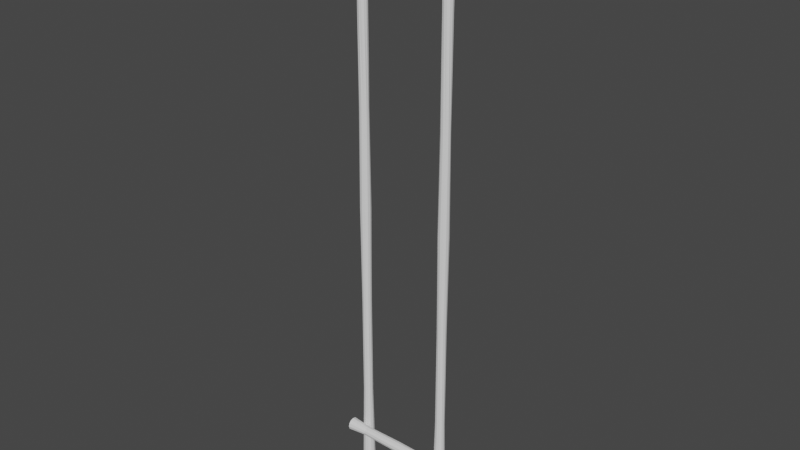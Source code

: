 # Source: Ladder.blend  (saved by Blender 2.80.75; exported with 4.5.12 LTS)
import bpy
from mathutils import Matrix  # noqa: F401  (used for matrix-valued properties, if any)

bpy.ops.wm.read_factory_settings(use_empty=True)
scene = bpy.context.scene
scene.name = 'Scene'

# ---- collections
col_collection = bpy.data.collections.new('Collection'); scene.collection.children.link(col_collection)

# ---- world
world_world = bpy.data.worlds.new('World'); scene.world = world_world
world_world.use_nodes = True; world_world.node_tree.nodes.clear()
_N = world_world.node_tree.nodes; _L = world_world.node_tree.links
n0 = _N.new('ShaderNodeOutputWorld'); n0.name = 'World Output'; n0.location = (300, 300)
n1 = _N.new('ShaderNodeBackground'); n1.name = 'Background'; n1.location = (10, 300)
n1.inputs[0].default_value = (0.05088, 0.05088, 0.05088, 1.0)
_L.new(n1.outputs[0], n0.inputs[0])
n0.is_active_output = True
world_world.color = (0.05088, 0.05088, 0.05088)
world_world.use_sun_shadow = False
world_world.sun_shadow_jitter_overblur = 0.0

# ---- meshes
me_cylinder_001 = bpy.data.meshes.new('Cylinder.001')
me_cylinder_001.from_pydata([(2.431e-10, 0.06566, -3.0), (1.178e-10, 0.05759, 3.0), (0.03283, 0.05686, -3.0), (0.02879, 0.04987, 3.0), (0.05686, 0.03283, -3.0), (0.04987, 0.02879, 3.0), (0.06566, -3.42e-10, -3.0), (0.05759, -1.292e-09, 3.0), (0.05686, -0.03283, -3.0), (0.04987, -0.02879, 3.0), (0.03283, -0.05686, -3.0), (0.02879, -0.04987, 3.0), (1.016e-08, -0.06566, -3.0), (8.814e-09, -0.05759, 3.0), (-0.03283, -0.05686, -3.0), (-0.02879, -0.04987, 3.0), (-0.05686, -0.03283, -3.0), (-0.04987, -0.02879, 3.0), (-0.06566, -2.8e-08, -3.0), (-0.05759, -2.555e-08, 3.0), (-0.05686, 0.03283, -3.0), (-0.04987, 0.02879, 3.0), (-0.03283, 0.05686, -3.0), (-0.02879, 0.04987, 3.0), (-0.00166, 0.04662, -2.001), (0.002696, 0.0465, -0.9983), (-0.003533, 0.05327, 0.003609), (-0.005674, 0.04321, 1.014), (0.003513, 0.04746, 1.993), (0.027, 0.03954, 1.995), (0.01763, 0.04105, 1.01), (0.02349, 0.04807, 0.0004793), (0.0252, 0.03879, -0.9943), (0.02175, 0.04116, -2.003), (0.04326, 0.02102, 1.999), (0.0362, 0.02789, 1.004), (0.04422, 0.03, -0.002778), (0.04095, 0.02069, -0.9918), (0.03933, 0.02467, -2.005), (0.04792, -0.003126, 2.003), (0.04508, 0.007254, 0.9959), (0.05311, 0.00388, -0.005292), (0.04573, -0.002963, -0.9915), (0.04637, 0.001573, -2.005), (0.03975, -0.02644, 2.006), (0.04188, -0.01532, 0.9894), (0.04776, -0.02327, -0.006387), (0.03826, -0.02582, -0.9935), (0.04099, -0.02195, -2.004), (0.02092, -0.04267, 2.008), (0.02745, -0.03379, 0.9857), (0.02961, -0.04419, -0.005771), (0.02053, -0.04175, -0.9972), (0.02462, -0.03959, -2.002), (-0.003513, -0.04746, 2.007), (0.005674, -0.04321, 0.9858), (0.003533, -0.05327, -0.003609), (-0.002696, -0.0465, -1.002), (0.00166, -0.04662, -1.999), (-0.027, -0.03954, 2.005), (-0.01763, -0.04105, 0.9897), (-0.02349, -0.04807, -0.0004793), (-0.0252, -0.03879, -1.006), (-0.02175, -0.04116, -1.997), (-0.04326, -0.02102, 2.001), (-0.0362, -0.02789, 0.9964), (-0.04422, -0.03, 0.002778), (-0.04095, -0.02069, -1.008), (-0.03933, -0.02467, -1.995), (-0.04792, 0.003126, 1.997), (-0.04508, -0.007254, 1.004), (-0.05311, -0.00388, 0.005292), (-0.04573, 0.002963, -1.009), (-0.04637, -0.001573, -1.995), (-0.03975, 0.02644, 1.994), (-0.04188, 0.01532, 1.011), (-0.04776, 0.02327, 0.006387), (-0.03826, 0.02582, -1.007), (-0.04099, 0.02195, -1.996), (-0.02092, 0.04267, 1.992), (-0.02745, 0.03379, 1.014), (-0.02961, 0.04419, 0.005771), (-0.02053, 0.04175, -1.003), (-0.02462, 0.03959, -1.998), (0.9049, 0.06566, -3.0), (0.9049, 0.05759, 3.0), (0.9378, 0.05686, -3.0), (0.9337, 0.04987, 3.0), (0.9618, 0.03283, -3.0), (0.9548, 0.02879, 3.0), (0.9706, -3.42e-10, -3.0), (0.9625, -1.292e-09, 3.0), (0.9618, -0.03283, -3.0), (0.9548, -0.02879, 3.0), (0.9378, -0.05686, -3.0), (0.9337, -0.04987, 3.0), (0.9049, -0.06566, -3.0), (0.9049, -0.05759, 3.0), (0.8721, -0.05686, -3.0), (0.8761, -0.04987, 3.0), (0.8481, -0.03283, -3.0), (0.8551, -0.02879, 3.0), (0.8393, -2.8e-08, -3.0), (0.8473, -2.555e-08, 3.0), (0.8481, 0.03283, -3.0), (0.8551, 0.02879, 3.0), (0.8721, 0.05686, -3.0), (0.8761, 0.04987, 3.0), (0.9033, 0.04662, -2.001), (0.9076, 0.0465, -0.9983), (0.9014, 0.05327, 0.003609), (0.8993, 0.04321, 1.014), (0.9084, 0.04746, 1.993), (0.9319, 0.03954, 1.995), (0.9226, 0.04105, 1.01), (0.9284, 0.04807, 0.0004793), (0.9301, 0.03879, -0.9943), (0.9267, 0.04116, -2.003), (0.9482, 0.02102, 1.999), (0.9411, 0.02789, 1.004), (0.9492, 0.03, -0.002778), (0.9459, 0.02069, -0.9918), (0.9443, 0.02467, -2.005), (0.9529, -0.003126, 2.003), (0.95, 0.007254, 0.9959), (0.958, 0.00388, -0.005292), (0.9507, -0.002963, -0.9915), (0.9513, 0.001573, -2.005), (0.9447, -0.02644, 2.006), (0.9468, -0.01532, 0.9894), (0.9527, -0.02327, -0.006387), (0.9432, -0.02582, -0.9935), (0.9459, -0.02195, -2.004), (0.9259, -0.04267, 2.008), (0.9324, -0.03379, 0.9857), (0.9345, -0.04419, -0.005771), (0.9255, -0.04175, -0.9972), (0.9296, -0.03959, -2.002), (0.9014, -0.04746, 2.007), (0.9106, -0.04321, 0.9858), (0.9085, -0.05327, -0.003609), (0.9022, -0.0465, -1.002), (0.9066, -0.04662, -1.999), (0.8779, -0.03954, 2.005), (0.8873, -0.04105, 0.9897), (0.8814, -0.04807, -0.0004793), (0.8797, -0.03879, -1.006), (0.8832, -0.04116, -1.997), (0.8617, -0.02102, 2.001), (0.8687, -0.02789, 0.9964), (0.8607, -0.03, 0.002778), (0.864, -0.02069, -1.008), (0.8656, -0.02467, -1.995), (0.857, 0.003126, 1.997), (0.8599, -0.007254, 1.004), (0.8518, -0.00388, 0.005292), (0.8592, 0.002963, -1.009), (0.8586, -0.001573, -1.995), (0.8652, 0.02644, 1.994), (0.8631, 0.01532, 1.011), (0.8572, 0.02327, 0.006387), (0.8667, 0.02582, -1.007), (0.8639, 0.02195, -1.996), (0.884, 0.04267, 1.992), (0.8775, 0.03379, 1.014), (0.8753, 0.04419, 0.005771), (0.8844, 0.04175, -1.003), (0.8803, 0.03959, -1.998)], [], [(28, 1, 3, 29), (29, 3, 5, 34), (34, 5, 7, 39), (39, 7, 9, 44), (44, 9, 11, 49), (49, 11, 13, 54), (54, 13, 15, 59), (59, 15, 17, 64), (64, 17, 19, 69), (69, 19, 21, 74), (3, 1, 23, 21, 19, 17, 15, 13, 11, 9, 7, 5), (74, 21, 23, 79), (79, 23, 1, 28), (0, 2, 4, 6, 8, 10, 12, 14, 16, 18, 20, 22), (22, 83, 24, 0), (83, 82, 25, 24), (82, 81, 26, 25), (81, 80, 27, 26), (80, 79, 28, 27), (20, 78, 83, 22), (78, 77, 82, 83), (77, 76, 81, 82), (76, 75, 80, 81), (75, 74, 79, 80), (18, 73, 78, 20), (73, 72, 77, 78), (72, 71, 76, 77), (71, 70, 75, 76), (70, 69, 74, 75), (16, 68, 73, 18), (68, 67, 72, 73), (67, 66, 71, 72), (66, 65, 70, 71), (65, 64, 69, 70), (14, 63, 68, 16), (63, 62, 67, 68), (62, 61, 66, 67), (61, 60, 65, 66), (60, 59, 64, 65), (12, 58, 63, 14), (58, 57, 62, 63), (57, 56, 61, 62), (56, 55, 60, 61), (55, 54, 59, 60), (10, 53, 58, 12), (53, 52, 57, 58), (52, 51, 56, 57), (51, 50, 55, 56), (50, 49, 54, 55), (8, 48, 53, 10), (48, 47, 52, 53), (47, 46, 51, 52), (46, 45, 50, 51), (45, 44, 49, 50), (6, 43, 48, 8), (43, 42, 47, 48), (42, 41, 46, 47), (41, 40, 45, 46), (40, 39, 44, 45), (4, 38, 43, 6), (38, 37, 42, 43), (37, 36, 41, 42), (36, 35, 40, 41), (35, 34, 39, 40), (2, 33, 38, 4), (33, 32, 37, 38), (32, 31, 36, 37), (31, 30, 35, 36), (30, 29, 34, 35), (0, 24, 33, 2), (24, 25, 32, 33), (25, 26, 31, 32), (26, 27, 30, 31), (27, 28, 29, 30), (112, 85, 87, 113), (113, 87, 89, 118), (118, 89, 91, 123), (123, 91, 93, 128), (128, 93, 95, 133), (133, 95, 97, 138), (138, 97, 99, 143), (143, 99, 101, 148), (148, 101, 103, 153), (153, 103, 105, 158), (87, 85, 107, 105, 103, 101, 99, 97, 95, 93, 91, 89), (158, 105, 107, 163), (163, 107, 85, 112), (84, 86, 88, 90, 92, 94, 96, 98, 100, 102, 104, 106), (106, 167, 108, 84), (167, 166, 109, 108), (166, 165, 110, 109), (165, 164, 111, 110), (164, 163, 112, 111), (104, 162, 167, 106), (162, 161, 166, 167), (161, 160, 165, 166), (160, 159, 164, 165), (159, 158, 163, 164), (102, 157, 162, 104), (157, 156, 161, 162), (156, 155, 160, 161), (155, 154, 159, 160), (154, 153, 158, 159), (100, 152, 157, 102), (152, 151, 156, 157), (151, 150, 155, 156), (150, 149, 154, 155), (149, 148, 153, 154), (98, 147, 152, 100), (147, 146, 151, 152), (146, 145, 150, 151), (145, 144, 149, 150), (144, 143, 148, 149), (96, 142, 147, 98), (142, 141, 146, 147), (141, 140, 145, 146), (140, 139, 144, 145), (139, 138, 143, 144), (94, 137, 142, 96), (137, 136, 141, 142), (136, 135, 140, 141), (135, 134, 139, 140), (134, 133, 138, 139), (92, 132, 137, 94), (132, 131, 136, 137), (131, 130, 135, 136), (130, 129, 134, 135), (129, 128, 133, 134), (90, 127, 132, 92), (127, 126, 131, 132), (126, 125, 130, 131), (125, 124, 129, 130), (124, 123, 128, 129), (88, 122, 127, 90), (122, 121, 126, 127), (121, 120, 125, 126), (120, 119, 124, 125), (119, 118, 123, 124), (86, 117, 122, 88), (117, 116, 121, 122), (116, 115, 120, 121), (115, 114, 119, 120), (114, 113, 118, 119), (84, 108, 117, 86), (108, 109, 116, 117), (109, 110, 115, 116), (110, 111, 114, 115), (111, 112, 113, 114)])
_uv = me_cylinder_001.uv_layers.new(name='UVMap')
_uv.uv.foreach_set('vector', [1.0, 0.9167, 1.0, 1.0, 0.9167, 1.0, 0.9167, 0.9167, 0.9167, 0.9167, 0.9167, 1.0, 0.8333, 1.0, 0.8333, 0.9167, 0.8333, 0.9167, 0.8333, 1.0, 0.75, 1.0, 0.75, 0.9167, 0.75, 0.9167, 0.75, 1.0, 0.6667, 1.0, 0.6667, 0.9167, 0.6667, 0.9167, 0.6667, 1.0, 0.5833, 1.0, 0.5833, 0.9167, 0.5833, 0.9167, 0.5833, 1.0, 0.5, 1.0, 0.5, 0.9167, 0.5, 0.9167, 0.5, 1.0, 0.4167, 1.0, 0.4167, 0.9167, 0.4167, 0.9167, 0.4167, 1.0, 0.3333, 1.0, 0.3333, 0.9167, 0.3333, 0.9167, 0.3333, 1.0, 0.25, 1.0, 0.25, 0.9167, 0.25, 0.9167, 0.25, 1.0, 0.1667, 1.0, 0.1667, 0.9167, 0.37, 0.4578, 0.25, 0.49, 0.13, 0.4578, 0.04215, 0.37, 0.01, 0.25, 0.04215, 0.13, 0.13, 0.04215, 0.25, 0.01, 0.37, 0.04215, 0.4578, 0.13, 0.49, 0.25, 0.4578, 0.37, 0.1667, 0.9167, 0.1667, 1.0, 0.08333, 1.0, 0.08333, 0.9167, 0.08333, 0.9167, 0.08333, 1.0, 7.451e-08, 1.0, 7.451e-08, 0.9167, 0.75, 0.49, 0.87, 0.4578, 0.9578, 0.37, 0.99, 0.25, 0.9578, 0.13, 0.87, 0.04215, 0.75, 0.01, 0.63, 0.04215, 0.5422, 0.13, 0.51, 0.25, 0.5422, 0.37, 0.63, 0.4578, 0.08333, 0.5, 0.08333, 0.5833, 7.451e-08, 0.5833, 7.451e-08, 0.5, 0.08333, 0.5833, 0.08333, 0.6667, 7.451e-08, 0.6667, 7.451e-08, 0.5833, 0.08333, 0.6667, 0.08333, 0.75, 7.451e-08, 0.75, 7.451e-08, 0.6667, 0.08333, 0.75, 0.08333, 0.8333, 7.451e-08, 0.8333, 7.451e-08, 0.75, 0.08333, 0.8333, 0.08333, 0.9167, 7.451e-08, 0.9167, 7.451e-08, 0.8333, 0.1667, 0.5, 0.1667, 0.5833, 0.08333, 0.5833, 0.08333, 0.5, 0.1667, 0.5833, 0.1667, 0.6667, 0.08333, 0.6667, 0.08333, 0.5833, 0.1667, 0.6667, 0.1667, 0.75, 0.08333, 0.75, 0.08333, 0.6667, 0.1667, 0.75, 0.1667, 0.8333, 0.08333, 0.8333, 0.08333, 0.75, 0.1667, 0.8333, 0.1667, 0.9167, 0.08333, 0.9167, 0.08333, 0.8333, 0.25, 0.5, 0.25, 0.5833, 0.1667, 0.5833, 0.1667, 0.5, 0.25, 0.5833, 0.25, 0.6667, 0.1667, 0.6667, 0.1667, 0.5833, 0.25, 0.6667, 0.25, 0.75, 0.1667, 0.75, 0.1667, 0.6667, 0.25, 0.75, 0.25, 0.8333, 0.1667, 0.8333, 0.1667, 0.75, 0.25, 0.8333, 0.25, 0.9167, 0.1667, 0.9167, 0.1667, 0.8333, 0.3333, 0.5, 0.3333, 0.5833, 0.25, 0.5833, 0.25, 0.5, 0.3333, 0.5833, 0.3333, 0.6667, 0.25, 0.6667, 0.25, 0.5833, 0.3333, 0.6667, 0.3333, 0.75, 0.25, 0.75, 0.25, 0.6667, 0.3333, 0.75, 0.3333, 0.8333, 0.25, 0.8333, 0.25, 0.75, 0.3333, 0.8333, 0.3333, 0.9167, 0.25, 0.9167, 0.25, 0.8333, 0.4167, 0.5, 0.4167, 0.5833, 0.3333, 0.5833, 0.3333, 0.5, 0.4167, 0.5833, 0.4167, 0.6667, 0.3333, 0.6667, 0.3333, 0.5833, 0.4167, 0.6667, 0.4167, 0.75, 0.3333, 0.75, 0.3333, 0.6667, 0.4167, 0.75, 0.4167, 0.8333, 0.3333, 0.8333, 0.3333, 0.75, 0.4167, 0.8333, 0.4167, 0.9167, 0.3333, 0.9167, 0.3333, 0.8333, 0.5, 0.5, 0.5, 0.5833, 0.4167, 0.5833, 0.4167, 0.5, 0.5, 0.5833, 0.5, 0.6667, 0.4167, 0.6667, 0.4167, 0.5833, 0.5, 0.6667, 0.5, 0.75, 0.4167, 0.75, 0.4167, 0.6667, 0.5, 0.75, 0.5, 0.8333, 0.4167, 0.8333, 0.4167, 0.75, 0.5, 0.8333, 0.5, 0.9167, 0.4167, 0.9167, 0.4167, 0.8333, 0.5833, 0.5, 0.5833, 0.5833, 0.5, 0.5833, 0.5, 0.5, 0.5833, 0.5833, 0.5833, 0.6667, 0.5, 0.6667, 0.5, 0.5833, 0.5833, 0.6667, 0.5833, 0.75, 0.5, 0.75, 0.5, 0.6667, 0.5833, 0.75, 0.5833, 0.8333, 0.5, 0.8333, 0.5, 0.75, 0.5833, 0.8333, 0.5833, 0.9167, 0.5, 0.9167, 0.5, 0.8333, 0.6667, 0.5, 0.6667, 0.5833, 0.5833, 0.5833, 0.5833, 0.5, 0.6667, 0.5833, 0.6667, 0.6667, 0.5833, 0.6667, 0.5833, 0.5833, 0.6667, 0.6667, 0.6667, 0.75, 0.5833, 0.75, 0.5833, 0.6667, 0.6667, 0.75, 0.6667, 0.8333, 0.5833, 0.8333, 0.5833, 0.75, 0.6667, 0.8333, 0.6667, 0.9167, 0.5833, 0.9167, 0.5833, 0.8333, 0.75, 0.5, 0.75, 0.5833, 0.6667, 0.5833, 0.6667, 0.5, 0.75, 0.5833, 0.75, 0.6667, 0.6667, 0.6667, 0.6667, 0.5833, 0.75, 0.6667, 0.75, 0.75, 0.6667, 0.75, 0.6667, 0.6667, 0.75, 0.75, 0.75, 0.8333, 0.6667, 0.8333, 0.6667, 0.75, 0.75, 0.8333, 0.75, 0.9167, 0.6667, 0.9167, 0.6667, 0.8333, 0.8333, 0.5, 0.8333, 0.5833, 0.75, 0.5833, 0.75, 0.5, 0.8333, 0.5833, 0.8333, 0.6667, 0.75, 0.6667, 0.75, 0.5833, 0.8333, 0.6667, 0.8333, 0.75, 0.75, 0.75, 0.75, 0.6667, 0.8333, 0.75, 0.8333, 0.8333, 0.75, 0.8333, 0.75, 0.75, 0.8333, 0.8333, 0.8333, 0.9167, 0.75, 0.9167, 0.75, 0.8333, 0.9167, 0.5, 0.9167, 0.5833, 0.8333, 0.5833, 0.8333, 0.5, 0.9167, 0.5833, 0.9167, 0.6667, 0.8333, 0.6667, 0.8333, 0.5833, 0.9167, 0.6667, 0.9167, 0.75, 0.8333, 0.75, 0.8333, 0.6667, 0.9167, 0.75, 0.9167, 0.8333, 0.8333, 0.8333, 0.8333, 0.75, 0.9167, 0.8333, 0.9167, 0.9167, 0.8333, 0.9167, 0.8333, 0.8333, 1.0, 0.5, 1.0, 0.5833, 0.9167, 0.5833, 0.9167, 0.5, 1.0, 0.5833, 1.0, 0.6667, 0.9167, 0.6667, 0.9167, 0.5833, 1.0, 0.6667, 1.0, 0.75, 0.9167, 0.75, 0.9167, 0.6667, 1.0, 0.75, 1.0, 0.8333, 0.9167, 0.8333, 0.9167, 0.75, 1.0, 0.8333, 1.0, 0.9167, 0.9167, 0.9167, 0.9167, 0.8333, 1.0, 0.9167, 1.0, 1.0, 0.9167, 1.0, 0.9167, 0.9167, 0.9167, 0.9167, 0.9167, 1.0, 0.8333, 1.0, 0.8333, 0.9167, 0.8333, 0.9167, 0.8333, 1.0, 0.75, 1.0, 0.75, 0.9167, 0.75, 0.9167, 0.75, 1.0, 0.6667, 1.0, 0.6667, 0.9167, 0.6667, 0.9167, 0.6667, 1.0, 0.5833, 1.0, 0.5833, 0.9167, 0.5833, 0.9167, 0.5833, 1.0, 0.5, 1.0, 0.5, 0.9167, 0.5, 0.9167, 0.5, 1.0, 0.4167, 1.0, 0.4167, 0.9167, 0.4167, 0.9167, 0.4167, 1.0, 0.3333, 1.0, 0.3333, 0.9167, 0.3333, 0.9167, 0.3333, 1.0, 0.25, 1.0, 0.25, 0.9167, 0.25, 0.9167, 0.25, 1.0, 0.1667, 1.0, 0.1667, 0.9167, 0.37, 0.4578, 0.25, 0.49, 0.13, 0.4578, 0.04215, 0.37, 0.01, 0.25, 0.04215, 0.13, 0.13, 0.04215, 0.25, 0.01, 0.37, 0.04215, 0.4578, 0.13, 0.49, 0.25, 0.4578, 0.37, 0.1667, 0.9167, 0.1667, 1.0, 0.08333, 1.0, 0.08333, 0.9167, 0.08333, 0.9167, 0.08333, 1.0, 7.451e-08, 1.0, 7.451e-08, 0.9167, 0.75, 0.49, 0.87, 0.4578, 0.9578, 0.37, 0.99, 0.25, 0.9578, 0.13, 0.87, 0.04215, 0.75, 0.01, 0.63, 0.04215, 0.5422, 0.13, 0.51, 0.25, 0.5422, 0.37, 0.63, 0.4578, 0.08333, 0.5, 0.08333, 0.5833, 7.451e-08, 0.5833, 7.451e-08, 0.5, 0.08333, 0.5833, 0.08333, 0.6667, 7.451e-08, 0.6667, 7.451e-08, 0.5833, 0.08333, 0.6667, 0.08333, 0.75, 7.451e-08, 0.75, 7.451e-08, 0.6667, 0.08333, 0.75, 0.08333, 0.8333, 7.451e-08, 0.8333, 7.451e-08, 0.75, 0.08333, 0.8333, 0.08333, 0.9167, 7.451e-08, 0.9167, 7.451e-08, 0.8333, 0.1667, 0.5, 0.1667, 0.5833, 0.08333, 0.5833, 0.08333, 0.5, 0.1667, 0.5833, 0.1667, 0.6667, 0.08333, 0.6667, 0.08333, 0.5833, 0.1667, 0.6667, 0.1667, 0.75, 0.08333, 0.75, 0.08333, 0.6667, 0.1667, 0.75, 0.1667, 0.8333, 0.08333, 0.8333, 0.08333, 0.75, 0.1667, 0.8333, 0.1667, 0.9167, 0.08333, 0.9167, 0.08333, 0.8333, 0.25, 0.5, 0.25, 0.5833, 0.1667, 0.5833, 0.1667, 0.5, 0.25, 0.5833, 0.25, 0.6667, 0.1667, 0.6667, 0.1667, 0.5833, 0.25, 0.6667, 0.25, 0.75, 0.1667, 0.75, 0.1667, 0.6667, 0.25, 0.75, 0.25, 0.8333, 0.1667, 0.8333, 0.1667, 0.75, 0.25, 0.8333, 0.25, 0.9167, 0.1667, 0.9167, 0.1667, 0.8333, 0.3333, 0.5, 0.3333, 0.5833, 0.25, 0.5833, 0.25, 0.5, 0.3333, 0.5833, 0.3333, 0.6667, 0.25, 0.6667, 0.25, 0.5833, 0.3333, 0.6667, 0.3333, 0.75, 0.25, 0.75, 0.25, 0.6667, 0.3333, 0.75, 0.3333, 0.8333, 0.25, 0.8333, 0.25, 0.75, 0.3333, 0.8333, 0.3333, 0.9167, 0.25, 0.9167, 0.25, 0.8333, 0.4167, 0.5, 0.4167, 0.5833, 0.3333, 0.5833, 0.3333, 0.5, 0.4167, 0.5833, 0.4167, 0.6667, 0.3333, 0.6667, 0.3333, 0.5833, 0.4167, 0.6667, 0.4167, 0.75, 0.3333, 0.75, 0.3333, 0.6667, 0.4167, 0.75, 0.4167, 0.8333, 0.3333, 0.8333, 0.3333, 0.75, 0.4167, 0.8333, 0.4167, 0.9167, 0.3333, 0.9167, 0.3333, 0.8333, 0.5, 0.5, 0.5, 0.5833, 0.4167, 0.5833, 0.4167, 0.5, 0.5, 0.5833, 0.5, 0.6667, 0.4167, 0.6667, 0.4167, 0.5833, 0.5, 0.6667, 0.5, 0.75, 0.4167, 0.75, 0.4167, 0.6667, 0.5, 0.75, 0.5, 0.8333, 0.4167, 0.8333, 0.4167, 0.75, 0.5, 0.8333, 0.5, 0.9167, 0.4167, 0.9167, 0.4167, 0.8333, 0.5833, 0.5, 0.5833, 0.5833, 0.5, 0.5833, 0.5, 0.5, 0.5833, 0.5833, 0.5833, 0.6667, 0.5, 0.6667, 0.5, 0.5833, 0.5833, 0.6667, 0.5833, 0.75, 0.5, 0.75, 0.5, 0.6667, 0.5833, 0.75, 0.5833, 0.8333, 0.5, 0.8333, 0.5, 0.75, 0.5833, 0.8333, 0.5833, 0.9167, 0.5, 0.9167, 0.5, 0.8333, 0.6667, 0.5, 0.6667, 0.5833, 0.5833, 0.5833, 0.5833, 0.5, 0.6667, 0.5833, 0.6667, 0.6667, 0.5833, 0.6667, 0.5833, 0.5833, 0.6667, 0.6667, 0.6667, 0.75, 0.5833, 0.75, 0.5833, 0.6667, 0.6667, 0.75, 0.6667, 0.8333, 0.5833, 0.8333, 0.5833, 0.75, 0.6667, 0.8333, 0.6667, 0.9167, 0.5833, 0.9167, 0.5833, 0.8333, 0.75, 0.5, 0.75, 0.5833, 0.6667, 0.5833, 0.6667, 0.5, 0.75, 0.5833, 0.75, 0.6667, 0.6667, 0.6667, 0.6667, 0.5833, 0.75, 0.6667, 0.75, 0.75, 0.6667, 0.75, 0.6667, 0.6667, 0.75, 0.75, 0.75, 0.8333, 0.6667, 0.8333, 0.6667, 0.75, 0.75, 0.8333, 0.75, 0.9167, 0.6667, 0.9167, 0.6667, 0.8333, 0.8333, 0.5, 0.8333, 0.5833, 0.75, 0.5833, 0.75, 0.5, 0.8333, 0.5833, 0.8333, 0.6667, 0.75, 0.6667, 0.75, 0.5833, 0.8333, 0.6667, 0.8333, 0.75, 0.75, 0.75, 0.75, 0.6667, 0.8333, 0.75, 0.8333, 0.8333, 0.75, 0.8333, 0.75, 0.75, 0.8333, 0.8333, 0.8333, 0.9167, 0.75, 0.9167, 0.75, 0.8333, 0.9167, 0.5, 0.9167, 0.5833, 0.8333, 0.5833, 0.8333, 0.5, 0.9167, 0.5833, 0.9167, 0.6667, 0.8333, 0.6667, 0.8333, 0.5833, 0.9167, 0.6667, 0.9167, 0.75, 0.8333, 0.75, 0.8333, 0.6667, 0.9167, 0.75, 0.9167, 0.8333, 0.8333, 0.8333, 0.8333, 0.75, 0.9167, 0.8333, 0.9167, 0.9167, 0.8333, 0.9167, 0.8333, 0.8333, 1.0, 0.5, 1.0, 0.5833, 0.9167, 0.5833, 0.9167, 0.5, 1.0, 0.5833, 1.0, 0.6667, 0.9167, 0.6667, 0.9167, 0.5833, 1.0, 0.6667, 1.0, 0.75, 0.9167, 0.75, 0.9167, 0.6667, 1.0, 0.75, 1.0, 0.8333, 0.9167, 0.8333, 0.9167, 0.75, 1.0, 0.8333, 1.0, 0.9167, 0.9167, 0.9167, 0.9167, 0.8333])
me_cylinder_001.use_remesh_fix_poles = True
me_cylinder_001.use_remesh_preserve_attributes = False
me_cylinder_001.use_mirror_vertex_groups = False
me_cylinder_001.update()
me_cylinder_003 = bpy.data.meshes.new('Cylinder.003')
me_cylinder_003.from_pydata([(2.431e-10, 0.06566, -3.0), (1.178e-10, 0.05759, 3.0), (0.03283, 0.05686, -3.0), (0.02879, 0.04987, 3.0), (0.05686, 0.03283, -3.0), (0.04987, 0.02879, 3.0), (0.06566, -3.42e-10, -3.0), (0.05759, -1.292e-09, 3.0), (0.05686, -0.03283, -3.0), (0.04987, -0.02879, 3.0), (0.03283, -0.05686, -3.0), (0.02879, -0.04987, 3.0), (1.016e-08, -0.06566, -3.0), (8.814e-09, -0.05759, 3.0), (-0.03283, -0.05686, -3.0), (-0.02879, -0.04987, 3.0), (-0.05686, -0.03283, -3.0), (-0.04987, -0.02879, 3.0), (-0.06566, -2.8e-08, -3.0), (-0.05759, -2.555e-08, 3.0), (-0.05686, 0.03283, -3.0), (-0.04987, 0.02879, 3.0), (-0.03283, 0.05686, -3.0), (-0.02879, 0.04987, 3.0), (-0.00166, 0.04662, -2.001), (-0.003533, 0.05327, 0.003609), (0.003513, 0.04746, 1.993), (0.027, 0.03954, 1.995), (0.02349, 0.04807, 0.0004793), (0.02175, 0.04116, -2.003), (0.04326, 0.02102, 1.999), (0.04422, 0.03, -0.002778), (0.03933, 0.02467, -2.005), (0.04792, -0.003126, 2.003), (0.05311, 0.00388, -0.005292), (0.04637, 0.001573, -2.005), (0.03975, -0.02644, 2.006), (0.04776, -0.02327, -0.006387), (0.04099, -0.02195, -2.004), (0.02092, -0.04267, 2.008), (0.02961, -0.04419, -0.005771), (0.02462, -0.03959, -2.002), (-0.003513, -0.04746, 2.007), (0.003533, -0.05327, -0.003609), (0.00166, -0.04662, -1.999), (-0.027, -0.03954, 2.005), (-0.02349, -0.04807, -0.0004793), (-0.02175, -0.04116, -1.997), (-0.04326, -0.02102, 2.001), (-0.04422, -0.03, 0.002778), (-0.03933, -0.02467, -1.995), (-0.04792, 0.003126, 1.997), (-0.05311, -0.00388, 0.005292), (-0.04637, -0.001573, -1.995), (-0.03975, 0.02644, 1.994), (-0.04776, 0.02327, 0.006387), (-0.04099, 0.02195, -1.996), (-0.02092, 0.04267, 1.992), (-0.02961, 0.04419, 0.005771), (-0.02462, 0.03959, -1.998)], [], [(26, 1, 3, 27), (27, 3, 5, 30), (30, 5, 7, 33), (33, 7, 9, 36), (36, 9, 11, 39), (39, 11, 13, 42), (42, 13, 15, 45), (45, 15, 17, 48), (48, 17, 19, 51), (51, 19, 21, 54), (3, 1, 23, 21, 19, 17, 15, 13, 11, 9, 7, 5), (54, 21, 23, 57), (57, 23, 1, 26), (0, 2, 4, 6, 8, 10, 12, 14, 16, 18, 20, 22), (22, 59, 24, 0), (55, 58, 59, 56), (54, 57, 58, 55), (20, 56, 59, 22), (52, 55, 56, 53), (51, 54, 55, 52), (18, 53, 56, 20), (49, 52, 53, 50), (48, 51, 52, 49), (16, 50, 53, 18), (46, 49, 50, 47), (45, 48, 49, 46), (14, 47, 50, 16), (43, 46, 47, 44), (42, 45, 46, 43), (12, 44, 47, 14), (40, 43, 44, 41), (39, 42, 43, 40), (10, 41, 44, 12), (37, 40, 41, 38), (36, 39, 40, 37), (8, 38, 41, 10), (34, 37, 38, 35), (33, 36, 37, 34), (6, 35, 38, 8), (31, 34, 35, 32), (30, 33, 34, 31), (4, 32, 35, 6), (28, 31, 32, 29), (27, 30, 31, 28), (2, 29, 32, 4), (24, 25, 28, 29), (25, 26, 27, 28), (0, 24, 29, 2), (58, 25, 24, 59), (57, 26, 25, 58)])
_uv = me_cylinder_003.uv_layers.new(name='UVMap')
_uv.uv.foreach_set('vector', [1.0, 0.9167, 1.0, 1.0, 0.9167, 1.0, 0.9167, 0.9167, 0.9167, 0.9167, 0.9167, 1.0, 0.8333, 1.0, 0.8333, 0.9167, 0.8333, 0.9167, 0.8333, 1.0, 0.75, 1.0, 0.75, 0.9167, 0.75, 0.9167, 0.75, 1.0, 0.6667, 1.0, 0.6667, 0.9167, 0.6667, 0.9167, 0.6667, 1.0, 0.5833, 1.0, 0.5833, 0.9167, 0.5833, 0.9167, 0.5833, 1.0, 0.5, 1.0, 0.5, 0.9167, 0.5, 0.9167, 0.5, 1.0, 0.4167, 1.0, 0.4167, 0.9167, 0.4167, 0.9167, 0.4167, 1.0, 0.3333, 1.0, 0.3333, 0.9167, 0.3333, 0.9167, 0.3333, 1.0, 0.25, 1.0, 0.25, 0.9167, 0.25, 0.9167, 0.25, 1.0, 0.1667, 1.0, 0.1667, 0.9167, 0.37, 0.4578, 0.25, 0.49, 0.13, 0.4578, 0.04215, 0.37, 0.01, 0.25, 0.04215, 0.13, 0.13, 0.04215, 0.25, 0.01, 0.37, 0.04215, 0.4578, 0.13, 0.49, 0.25, 0.4578, 0.37, 0.1667, 0.9167, 0.1667, 1.0, 0.08333, 1.0, 0.08333, 0.9167, 0.08333, 0.9167, 0.08333, 1.0, 7.451e-08, 1.0, 7.451e-08, 0.9167, 0.75, 0.49, 0.87, 0.4578, 0.9578, 0.37, 0.99, 0.25, 0.9578, 0.13, 0.87, 0.04215, 0.75, 0.01, 0.63, 0.04215, 0.5422, 0.13, 0.51, 0.25, 0.5422, 0.37, 0.63, 0.4578, 0.08333, 0.5, 0.08333, 0.5833, 7.451e-08, 0.5833, 7.451e-08, 0.5, 0.1667, 0.75, 0.08333, 0.75, 0.08333, 0.5833, 0.1667, 0.5833, 0.1667, 0.9167, 0.08333, 0.9167, 0.08333, 0.75, 0.1667, 0.75, 0.1667, 0.5, 0.1667, 0.5833, 0.08333, 0.5833, 0.08333, 0.5, 0.25, 0.75, 0.1667, 0.75, 0.1667, 0.5833, 0.25, 0.5833, 0.25, 0.9167, 0.1667, 0.9167, 0.1667, 0.75, 0.25, 0.75, 0.25, 0.5, 0.25, 0.5833, 0.1667, 0.5833, 0.1667, 0.5, 0.3333, 0.75, 0.25, 0.75, 0.25, 0.5833, 0.3333, 0.5833, 0.3333, 0.9167, 0.25, 0.9167, 0.25, 0.75, 0.3333, 0.75, 0.3333, 0.5, 0.3333, 0.5833, 0.25, 0.5833, 0.25, 0.5, 0.4167, 0.75, 0.3333, 0.75, 0.3333, 0.5833, 0.4167, 0.5833, 0.4167, 0.9167, 0.3333, 0.9167, 0.3333, 0.75, 0.4167, 0.75, 0.4167, 0.5, 0.4167, 0.5833, 0.3333, 0.5833, 0.3333, 0.5, 0.5, 0.75, 0.4167, 0.75, 0.4167, 0.5833, 0.5, 0.5833, 0.5, 0.9167, 0.4167, 0.9167, 0.4167, 0.75, 0.5, 0.75, 0.5, 0.5, 0.5, 0.5833, 0.4167, 0.5833, 0.4167, 0.5, 0.5833, 0.75, 0.5, 0.75, 0.5, 0.5833, 0.5833, 0.5833, 0.5833, 0.9167, 0.5, 0.9167, 0.5, 0.75, 0.5833, 0.75, 0.5833, 0.5, 0.5833, 0.5833, 0.5, 0.5833, 0.5, 0.5, 0.6667, 0.75, 0.5833, 0.75, 0.5833, 0.5833, 0.6667, 0.5833, 0.6667, 0.9167, 0.5833, 0.9167, 0.5833, 0.75, 0.6667, 0.75, 0.6667, 0.5, 0.6667, 0.5833, 0.5833, 0.5833, 0.5833, 0.5, 0.75, 0.75, 0.6667, 0.75, 0.6667, 0.5833, 0.75, 0.5833, 0.75, 0.9167, 0.6667, 0.9167, 0.6667, 0.75, 0.75, 0.75, 0.75, 0.5, 0.75, 0.5833, 0.6667, 0.5833, 0.6667, 0.5, 0.8333, 0.75, 0.75, 0.75, 0.75, 0.5833, 0.8333, 0.5833, 0.8333, 0.9167, 0.75, 0.9167, 0.75, 0.75, 0.8333, 0.75, 0.8333, 0.5, 0.8333, 0.5833, 0.75, 0.5833, 0.75, 0.5, 0.9167, 0.75, 0.8333, 0.75, 0.8333, 0.5833, 0.9167, 0.5833, 0.9167, 0.9167, 0.8333, 0.9167, 0.8333, 0.75, 0.9167, 0.75, 0.9167, 0.5, 0.9167, 0.5833, 0.8333, 0.5833, 0.8333, 0.5, 1.0, 0.5833, 1.0, 0.75, 0.9167, 0.75, 0.9167, 0.5833, 1.0, 0.75, 1.0, 0.9167, 0.9167, 0.9167, 0.9167, 0.75, 1.0, 0.5, 1.0, 0.5833, 0.9167, 0.5833, 0.9167, 0.5, 0.08333, 0.75, 7.451e-08, 0.75, 7.451e-08, 0.5833, 0.08333, 0.5833, 0.08333, 0.9167, 7.451e-08, 0.9167, 7.451e-08, 0.75, 0.08333, 0.75])
me_cylinder_003.use_remesh_fix_poles = True
me_cylinder_003.use_remesh_preserve_attributes = False
me_cylinder_003.use_mirror_vertex_groups = False
me_cylinder_003.update()

# ---- objects
ob_ladderlong = bpy.data.objects.new('LadderLong', me_cylinder_001)
ob_laddershort = bpy.data.objects.new('LadderShort', me_cylinder_003)

# ---- transforms, parenting, visibility, modifiers, constraints
ob_ladderlong.location = (-0.9049, 0.0, 0.0)
ob_ladderlong.lineart.crease_threshold = 0.0
ob_laddershort.location = (-0.4518, -0.1017, -2.442)
ob_laddershort.rotation_euler = (-0.0, 1.571, 0.0)
ob_laddershort.scale = (1.0, 1.0, 0.1927)
ob_laddershort.lineart.crease_threshold = 0.0

# ---- collection membership
col_collection.objects.link(ob_ladderlong)
col_collection.objects.link(ob_laddershort)

# ---- scene / render settings (as saved in the file)
scene.frame_start = 1; scene.frame_end = 250; scene.frame_set(1)
scene.render.engine = 'BLENDER_EEVEE_NEXT'
scene.cycles.use_denoising = False
scene.cycles.samples = 128
scene.cycles.sampling_pattern = 'TABULATED_SOBOL'
scene.cycles.use_adaptive_sampling = False
scene.cycles.use_light_tree = False
scene.view_settings.view_transform = 'Filmic'
bpy.context.view_layer.update()

# ---- added for rendering (the .blend has no active camera and no usable light): camera, sun
cam_auto = bpy.data.cameras.new('AutoCamera')
cam_auto.lens = 50.0
cam_auto.sensor_width = 36.0
cam_auto.clip_end = 1000.0
ob_auto_camera = bpy.data.objects.new('AutoCamera', cam_auto)
scene.collection.objects.link(ob_auto_camera)
ob_auto_camera.location = (5.2058, -6.83995, 4.52608)
ob_auto_camera.rotation_euler = (1.09748, -7.21219e-08, 0.694738)
scene.camera = ob_auto_camera
light_auto_sun = bpy.data.lights.new('AutoSun', 'SUN')
light_auto_sun.energy = 3.0
light_auto_sun.angle = 0.0523599
ob_auto_sun = bpy.data.objects.new('AutoSun', light_auto_sun)
scene.collection.objects.link(ob_auto_sun)
ob_auto_sun.rotation_euler = (0.872665, 0.174533, 0.523599)
bpy.context.view_layer.update()
